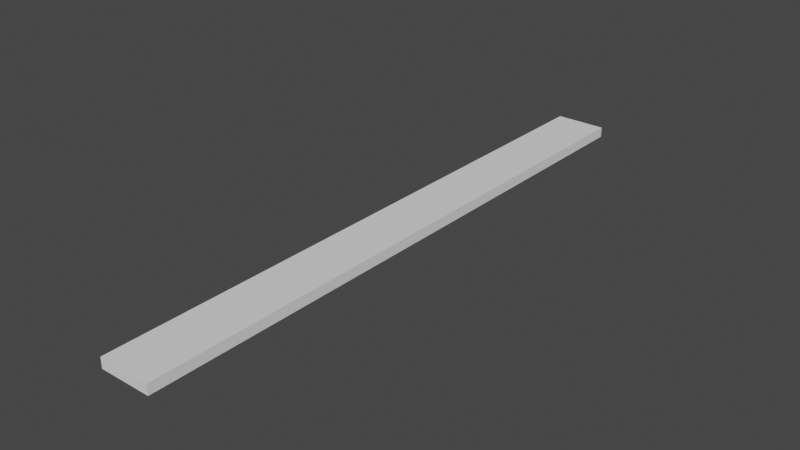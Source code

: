 # Source: Platina_rectangular_20x100x1175_mm.blend  (saved by Blender 3.5.10; exported with 4.5.12 LTS)
import bpy
from mathutils import Matrix  # noqa: F401  (used for matrix-valued properties, if any)

bpy.ops.wm.read_factory_settings(use_empty=True)
scene = bpy.context.scene
scene.name = 'Scene'

# ---- collections
col_collection = bpy.data.collections.new('Collection'); scene.collection.children.link(col_collection)

# ---- world
world_world = bpy.data.worlds.new('World'); scene.world = world_world
world_world.use_nodes = True; world_world.node_tree.nodes.clear()
_N = world_world.node_tree.nodes; _L = world_world.node_tree.links
n0 = _N.new('ShaderNodeOutputWorld'); n0.name = 'World Output'; n0.location = (300, 300)
n1 = _N.new('ShaderNodeBackground'); n1.name = 'Background'; n1.location = (10, 300)
n1.inputs[0].default_value = (0.05088, 0.05088, 0.05088, 1.0)
_L.new(n1.outputs[0], n0.inputs[0])
n0.is_active_output = True
world_world.color = (0.05088, 0.05088, 0.05088)
world_world.use_sun_shadow = False
world_world.sun_shadow_jitter_overblur = 0.0

# ---- meshes
me_plane = bpy.data.meshes.new('Plane')
me_plane.from_pydata([(0.0, 0.0, 0.0), (0.1, 0.0, 0.0), (0.0, 0.0, 0.02), (0.1, 0.0, 0.02), (0.0, 1.175, 0.0), (0.1, 1.175, 0.0), (0.0, 1.175, 0.02), (0.1, 1.175, 0.02)], [], [(0, 2, 3, 1), (4, 5, 7, 6), (2, 0, 4, 6), (3, 2, 6, 7), (1, 3, 7, 5), (0, 1, 5, 4)])
_uv = me_plane.uv_layers.new(name='UVMap')
_uv.uv.foreach_set('vector', [0.0, 0.0, 0.0, 0.0, 0.0, 0.0, 0.0, 0.0, 0.0, 0.0, 0.0, 0.0, 0.0, 0.0, 0.0, 0.0, 0.0, 0.0, 0.0, 0.0, 0.0, 0.0, 0.0, 0.0, 0.0, 0.0, 0.0, 0.0, 0.0, 0.0, 0.0, 0.0, 0.0, 0.0, 0.0, 0.0, 0.0, 0.0, 0.0, 0.0, 0.0, 0.0, 0.0, 0.0, 0.0, 0.0, 0.0, 0.0])
me_plane.update()

# ---- objects
ob_plane = bpy.data.objects.new('Plane', me_plane)

# ---- transforms, parenting, visibility, modifiers, constraints
ob_plane.location = (0.0, 0.0, 0.0)

# ---- collection membership
col_collection.objects.link(ob_plane)

# ---- scene / render settings (as saved in the file)
scene.frame_start = 1; scene.frame_end = 250; scene.frame_set(1)
scene.render.engine = 'BLENDER_EEVEE_NEXT'
scene.cycles.sampling_pattern = 'TABULATED_SOBOL'
scene.view_settings.view_transform = 'Filmic'
bpy.context.view_layer.update()

# ---- added for rendering (the .blend has no active camera and no usable light): camera, sun
cam_auto = bpy.data.cameras.new('AutoCamera')
cam_auto.lens = 50.0
cam_auto.sensor_width = 36.0
cam_auto.clip_end = 1000.0
ob_auto_camera = bpy.data.objects.new('AutoCamera', cam_auto)
scene.collection.objects.link(ob_auto_camera)
ob_auto_camera.location = (1.14123, -0.721971, 0.882981)
ob_auto_camera.rotation_euler = (1.09748, -7.21219e-08, 0.694738)
scene.camera = ob_auto_camera
light_auto_sun = bpy.data.lights.new('AutoSun', 'SUN')
light_auto_sun.energy = 3.0
light_auto_sun.angle = 0.0523599
ob_auto_sun = bpy.data.objects.new('AutoSun', light_auto_sun)
scene.collection.objects.link(ob_auto_sun)
ob_auto_sun.rotation_euler = (0.872665, 0.174533, 0.523599)
bpy.context.view_layer.update()
